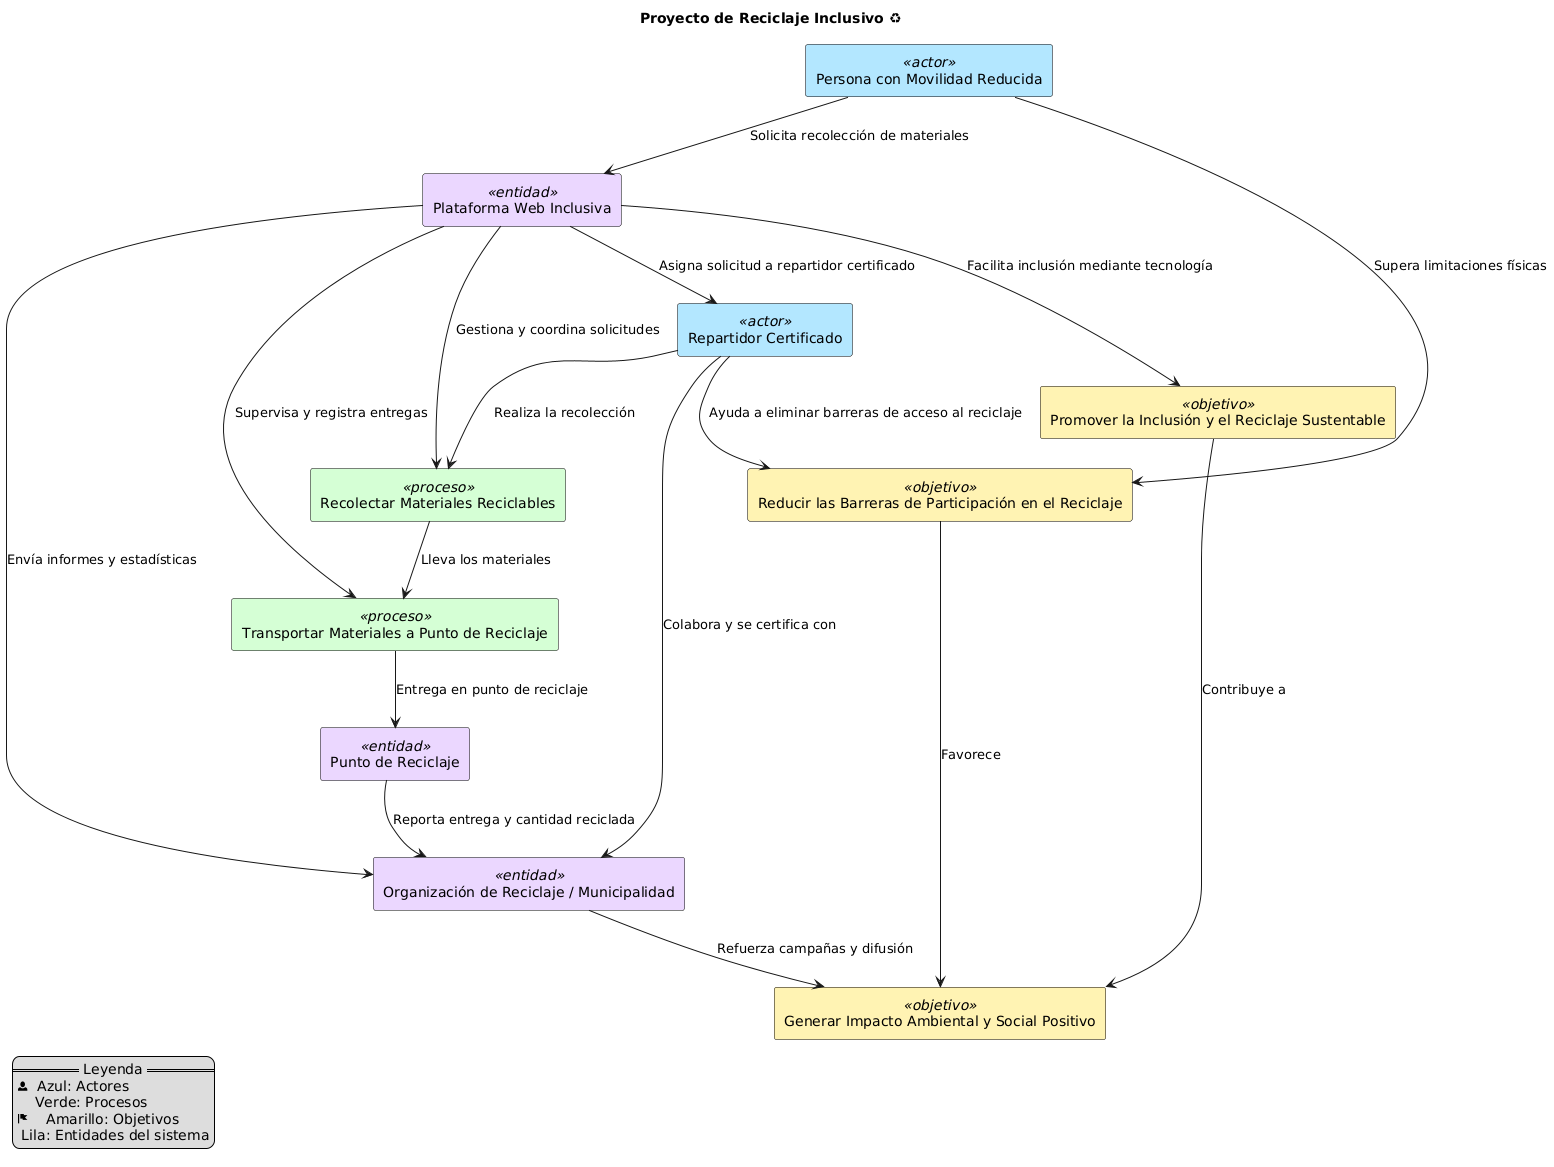

The diagram above was rendered by PlantUML. Its source (embedded in the PNG):
@startuml
' Diagrama conceptual - Objetivo del Proyecto de Reciclaje Inclusivo

skinparam rectangle {
  BackgroundColor<<actor>> #B3E6FF
  BackgroundColor<<proceso>> #D5FFD5
  BackgroundColor<<objetivo>> #FFF2B3
  BackgroundColor<<entidad>> #EBD6FF
  BorderColor Black
  Rounded true
}

title Proyecto de Reciclaje Inclusivo ♻

rectangle "Persona con Movilidad Reducida" <<actor>> as persona {
}

rectangle "Repartidor Certificado" <<actor>> as repartidor {
}

rectangle "Plataforma Web Inclusiva" <<entidad>> as sistema {
}

rectangle "Punto de Reciclaje" <<entidad>> as punto {
}

rectangle "Organización de Reciclaje / Municipalidad" <<entidad>> as organizacion {
}

rectangle "Recolectar Materiales Reciclables" <<proceso>> as recojo {
}

rectangle "Transportar Materiales a Punto de Reciclaje" <<proceso>> as transporte {
}

rectangle "Promover la Inclusión y el Reciclaje Sustentable" <<objetivo>> as objetivo {
}

rectangle "Reducir las Barreras de Participación en el Reciclaje" <<objetivo>> as barreras {
}

rectangle "Generar Impacto Ambiental y Social Positivo" <<objetivo>> as impacto {
}

' Relaciones principales
persona --> sistema : "Solicita recolección de materiales"
sistema --> repartidor : "Asigna solicitud a repartidor certificado"
repartidor --> recojo : "Realiza la recolección"
recojo --> transporte : "Lleva los materiales"
transporte --> punto : "Entrega en punto de reciclaje"
punto --> organizacion : "Reporta entrega y cantidad reciclada"
sistema --> organizacion : "Envía informes y estadísticas"

' Conexión con los objetivos
sistema --> objetivo : "Facilita inclusión mediante tecnología"
repartidor --> barreras : "Ayuda a eliminar barreras de acceso al reciclaje"
objetivo --> impacto : "Contribuye a"
barreras --> impacto : "Favorece"
organizacion --> impacto : "Refuerza campañas y difusión"

' Relaciones cruzadas
persona --> barreras : "Supera limitaciones físicas"
repartidor --> organizacion : "Colabora y se certifica con"
sistema --> recojo : "Gestiona y coordina solicitudes"
sistema --> transporte : "Supervisa y registra entregas"

legend left
  == Leyenda ==
  <&person>  Azul: Actores
  <&gear>    Verde: Procesos
  <&flag>    Amarillo: Objetivos
  <&database> Lila: Entidades del sistema
endlegend
@enduml